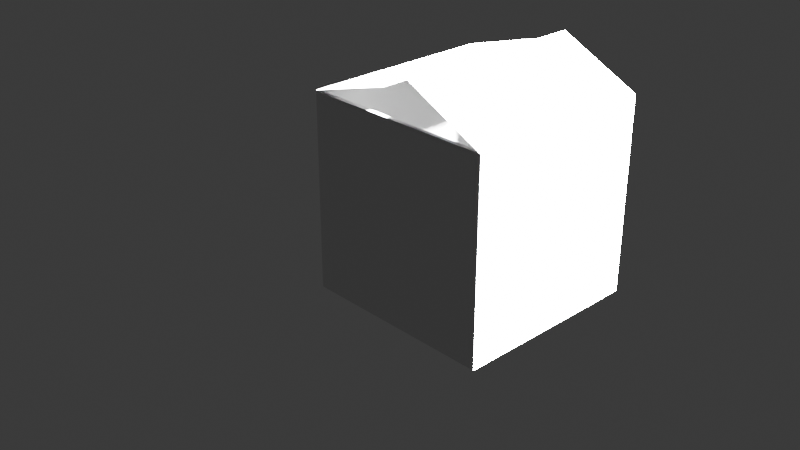 # Source: cardboardBox.blend  (saved by Blender 4.5.90; exported with 4.5.12 LTS)
import bpy
from mathutils import Matrix  # noqa: F401  (used for matrix-valued properties, if any)

bpy.ops.wm.read_factory_settings(use_empty=True)
scene = bpy.context.scene
scene.name = 'Scene'

# ---- collections
col_main = bpy.data.collections.new('Main'); scene.collection.children.link(col_main)

# ---- materials (node trees are filled in below, after node groups)
mat_material = bpy.data.materials.new('Material')
mat_material.alpha_threshold = 0.0
mat_material.roughness = 0.5
mat_material.line_color = (0.0, 0.0, 0.0, 1.0)

# ---- material node trees
mat_material.use_nodes = True; mat_material.node_tree.nodes.clear()
_N = mat_material.node_tree.nodes; _L = mat_material.node_tree.links
n0 = _N.new('ShaderNodeOutputMaterial'); n0.name = 'Material Output'; n0.location = (200, 100)
n1 = _N.new('ShaderNodeBsdfPrincipled'); n1.name = 'Principled BSDF'; n1.location = (-200, 100)
n1.inputs[3].default_value = 1.45
_L.new(n1.outputs[0], n0.inputs[0])
n0.is_active_output = True

# ---- world
world_world = bpy.data.worlds.new('World'); scene.world = world_world
world_world.use_nodes = True; world_world.node_tree.nodes.clear()
_N = world_world.node_tree.nodes; _L = world_world.node_tree.links
n0 = _N.new('ShaderNodeOutputWorld'); n0.name = 'World Output'; n0.location = (200, 100)
n1 = _N.new('ShaderNodeBackground'); n1.name = 'Background'; n1.location = (-200, 100)
n1.inputs[0].default_value = (0.05088, 0.05088, 0.05088, 1.0)
_L.new(n1.outputs[0], n0.inputs[0])
n0.is_active_output = True
world_world.color = (0.05088, 0.05088, 0.05088)
world_world.sun_shadow_jitter_overblur = 0.0

# ---- cameras
cam_camera = bpy.data.cameras.new('Camera')
cam_camera.clip_end = 100.0
cam_camera.ortho_scale = 7.314

# ---- lights
light_light = bpy.data.lights.new('Light', 'SUN')
light_light.angle = 0.1993
light_light.energy = 1000.0
light_light.shadow_soft_size = 0.1
light_light.shadow_cascade_max_distance = 1000.0

# ---- meshes
me_plane_001 = bpy.data.meshes.new('Plane.001')
me_plane_001.from_pydata([(-1.377, -1.0, 1.683), (0.6235, -1.0, 1.683), (-1.377, 1.0, 1.683), (0.6235, 1.0, 1.683), (-1.366, 1.0, 1.687), (-3.238, 1.0, -1.426), (-1.366, -1.0, 1.687), (-3.238, -1.0, -1.426), (2.516, 1.0, 0.1851), (0.6429, 1.0, -2.928), (2.516, -1.0, 0.1851), (0.6429, -1.0, -2.928), (0.5949, -0.9522, -2.817), (2.42, -0.9522, 0.2162), (0.5949, 0.9522, -2.817), (2.42, 0.9522, 0.2162), (-3.101, -0.9522, -1.387), (-1.276, -0.9522, 1.646), (-3.101, 0.9522, -1.387), (-1.276, 0.9522, 1.646), (2.526, -1.0, 0.1953), (1.034, -1.0, 1.263), (2.526, 1.0, 0.1953), (1.034, 1.0, 1.263), (0.97, 1.022, -1.445), (-1.941, 1.022, -0.319), (1.345, 1.022, -0.8229), (-1.566, 1.022, 0.3036)], [], [(0, 1, 3, 2), (12, 13, 15, 14), (7, 6, 10, 11), (11, 10, 8, 9), (9, 5, 7, 11), (5, 4, 6, 7), (9, 8, 4, 5), (14, 15, 19, 18), (18, 19, 17, 16), (16, 17, 13, 12), (14, 18, 16, 12), (4, 8, 15, 19), (6, 4, 19, 17), (10, 6, 17, 13), (8, 10, 13, 15), (20, 21, 23, 22), (24, 25, 27, 26)])
me_plane_001.polygons.foreach_set('material_index', [0, 1, 1, 1, 1, 1, 1, 1, 1, 1, 1, 1, 1, 1, 1, 0, 0])
_uv = me_plane_001.uv_layers.new(name='UVMap')
_uv.uv.foreach_set('vector', [0.0, 0.0, 1.0, 0.0, 1.0, 1.0, 0.0, 1.0, 0.375, 0.0, 0.625, 0.0, 0.625, 0.25, 0.375, 0.25, 0.375, 0.75, 0.625, 0.75, 0.625, 1.0, 0.375, 1.0, 0.375, 0.0, 0.625, 0.0, 0.625, 0.25, 0.375, 0.25, 0.125, 0.5, 0.375, 0.5, 0.375, 0.75, 0.125, 0.75, 0.375, 0.5, 0.625, 0.5, 0.625, 0.75, 0.375, 0.75, 0.375, 0.25, 0.625, 0.25, 0.625, 0.5, 0.375, 0.5, 0.375, 0.25, 0.625, 0.25, 0.625, 0.5, 0.375, 0.5, 0.375, 0.5, 0.625, 0.5, 0.625, 0.75, 0.375, 0.75, 0.375, 0.75, 0.625, 0.75, 0.625, 1.0, 0.375, 1.0, 0.125, 0.5, 0.375, 0.5, 0.375, 0.75, 0.125, 0.75, 0.625, 0.5, 0.625, 0.25, 0.625, 0.25, 0.625, 0.5, 0.625, 0.75, 0.625, 0.5, 0.625, 0.5, 0.625, 0.75, 0.625, 1.0, 0.625, 0.75, 0.625, 0.75, 0.625, 1.0, 0.625, 0.25, 0.625, 1.0, 0.625, 0.0, 0.625, 0.25, 0.0, 0.0, 1.0, 0.0, 1.0, 1.0, 0.0, 1.0, 0.0, 0.0, 1.0, 0.0, 1.0, 1.0, 0.0, 1.0])
_ca = me_plane_001.color_attributes.new('Attribute', 'BYTE_COLOR', 'CORNER')
_ca.data.foreach_set('color', [0.3419, 0.1651, 0.003035, 1.0, 0.3419, 0.1651, 0.003035, 1.0, 0.3419, 0.1651, 0.003035, 1.0, 0.3419, 0.1651, 0.003035, 1.0, 0.3419, 0.1651, 0.003035, 1.0, 0.3419, 0.1651, 0.003035, 1.0, 0.3419, 0.1651, 0.003035, 1.0, 0.3419, 0.1651, 0.003035, 1.0, 0.3419, 0.1651, 0.003035, 1.0, 0.3419, 0.1651, 0.003035, 1.0, 0.3419, 0.1651, 0.003035, 1.0, 0.3419, 0.1651, 0.003035, 1.0, 0.3419, 0.1651, 0.003035, 1.0, 0.3419, 0.1651, 0.003035, 1.0, 0.3419, 0.1651, 0.003035, 1.0, 0.3419, 0.1651, 0.003035, 1.0, 0.3419, 0.1651, 0.003035, 1.0, 0.3419, 0.1651, 0.003035, 1.0, 0.3419, 0.1651, 0.003035, 1.0, 0.3419, 0.1651, 0.003035, 1.0, 0.3419, 0.1651, 0.003035, 1.0, 0.3419, 0.1651, 0.003035, 1.0, 0.3419, 0.1651, 0.003035, 1.0, 0.3419, 0.1651, 0.003035, 1.0, 0.3419, 0.1651, 0.003035, 1.0, 0.3419, 0.1651, 0.003035, 1.0, 0.3419, 0.1651, 0.003035, 1.0, 0.3419, 0.1651, 0.003035, 1.0, 0.3419, 0.1651, 0.003035, 1.0, 0.3419, 0.1651, 0.003035, 1.0, 0.3419, 0.1651, 0.003035, 1.0, 0.3419, 0.1651, 0.003035, 1.0, 0.3419, 0.1651, 0.003035, 1.0, 0.3419, 0.1651, 0.003035, 1.0, 0.3419, 0.1651, 0.003035, 1.0, 0.3419, 0.1651, 0.003035, 1.0, 0.3419, 0.1651, 0.003035, 1.0, 0.3419, 0.1651, 0.003035, 1.0, 0.3419, 0.1651, 0.003035, 1.0, 0.3419, 0.1651, 0.003035, 1.0, 0.3419, 0.1651, 0.003035, 1.0, 0.3419, 0.1651, 0.003035, 1.0, 0.3419, 0.1651, 0.003035, 1.0, 0.3419, 0.1651, 0.003035, 1.0, 0.3419, 0.1651, 0.003035, 1.0, 0.3419, 0.1651, 0.003035, 1.0, 0.3419, 0.1651, 0.003035, 1.0, 0.3419, 0.1651, 0.003035, 1.0, 0.3419, 0.1651, 0.003035, 1.0, 0.3419, 0.1651, 0.003035, 1.0, 0.3419, 0.1651, 0.003035, 1.0, 0.3419, 0.1651, 0.003035, 1.0, 0.3419, 0.1651, 0.003035, 1.0, 0.3419, 0.1651, 0.003035, 1.0, 0.3419, 0.1651, 0.003035, 1.0, 0.3419, 0.1651, 0.003035, 1.0, 0.3419, 0.1651, 0.003035, 1.0, 0.3419, 0.1651, 0.003035, 1.0, 0.3419, 0.1651, 0.003035, 1.0, 0.3419, 0.1651, 0.003035, 1.0, 0.3419, 0.1651, 0.003035, 1.0, 0.3419, 0.1651, 0.003035, 1.0, 0.3419, 0.1651, 0.003035, 1.0, 0.3419, 0.1651, 0.003035, 1.0, 0.5395, 0.5333, 0.5271, 1.0, 0.5395, 0.5333, 0.5271, 1.0, 0.5395, 0.5333, 0.5271, 1.0, 0.5395, 0.5333, 0.5271, 1.0])
me_plane_001.materials.append(None)
me_plane_001.materials.append(mat_material)
me_plane_001.use_paint_bone_selection = False
me_plane_001.use_paint_mask = True
me_plane_001.update()

# ---- objects
ob_light = bpy.data.objects.new('Light', light_light)
ob_camera = bpy.data.objects.new('Camera', cam_camera)
ob_box = bpy.data.objects.new('Box', me_plane_001)

# ---- transforms, parenting, visibility, modifiers, constraints
ob_light.location = (4.076, 1.005, 5.904)
ob_light.rotation_euler = (0.6503, 0.05522, 1.866)
ob_light.lock_rotations_4d = False
ob_light.empty_display_type = 'ARROWS'
ob_light.color = (0.0, 0.0, 0.0, 0.0)
ob_light.lineart.crease_threshold = 0.0
ob_camera.location = (7.359, -6.926, 4.958)
ob_camera.rotation_euler = (1.109, 0.0, 0.8149)
ob_camera.lock_rotations_4d = False
ob_camera.empty_display_type = 'ARROWS'
ob_camera.color = (0.0, 0.0, 0.0, 0.0)
ob_camera.display_type = 'WIRE'
ob_camera.lineart.crease_threshold = 0.0
ob_box.location = (1.021, -0.0293, 1.017)
ob_box.rotation_euler = (-0.0, 3.591, -0.0)
ob_box.scale = (0.4641, 1.0, -0.5787)

# ---- collection membership
scene.collection.objects.link(ob_light)
col_main.objects.link(ob_camera)
col_main.objects.link(ob_box)

# ---- scene / render settings (as saved in the file)
scene.camera = ob_camera
scene.frame_start = 1; scene.frame_end = 250; scene.frame_set(19)
scene.render.engine = 'BLENDER_EEVEE_NEXT'
bpy.context.view_layer.update()
